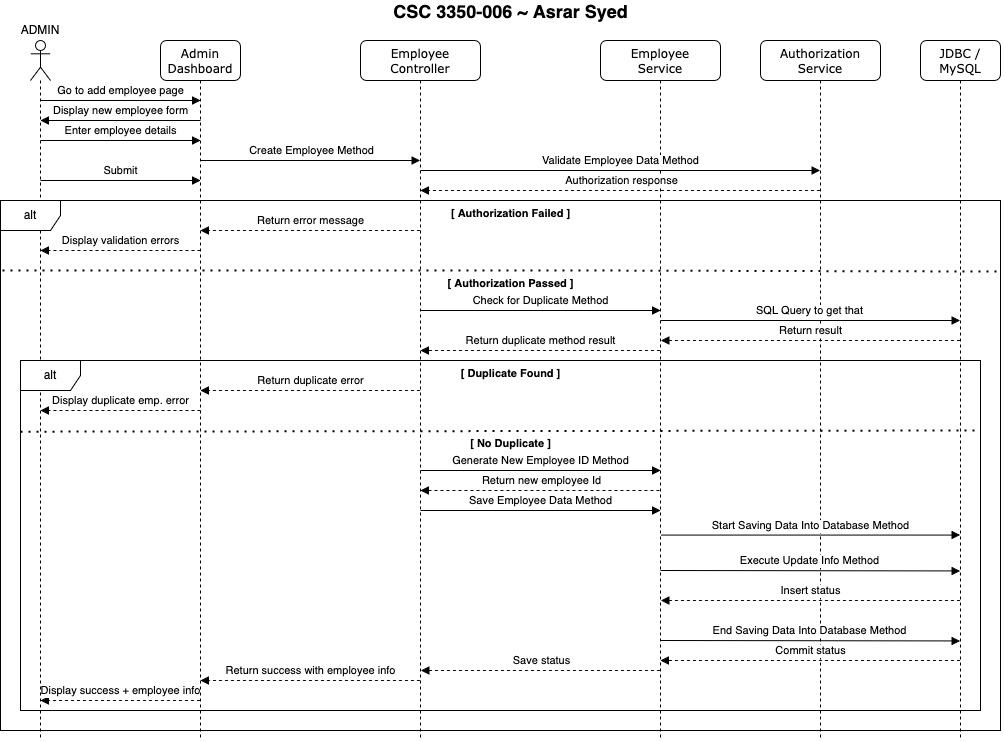

The diagram above was exported from draw.io. Its source (the exported page's mxGraphModel, read from the mxfile embedded in the PNG):
<mxGraphModel dx="2162" dy="1324" grid="1" gridSize="10" guides="1" tooltips="1" connect="1" arrows="1" fold="1" page="1" pageScale="1" pageWidth="1100" pageHeight="850" background="none" math="0" shadow="0">
  <root>
    <mxCell id="0" />
    <mxCell id="1" parent="0" />
    <mxCell id="7baba1c4bc27f4b0-2" value="&lt;div&gt;Admin Dashboard&lt;/div&gt;" style="shape=umlLifeline;perimeter=lifelinePerimeter;whiteSpace=wrap;html=1;container=1;collapsible=0;recursiveResize=0;outlineConnect=0;rounded=1;shadow=0;comic=0;labelBackgroundColor=none;strokeWidth=1;fontFamily=Verdana;fontSize=12;align=center;" parent="1" vertex="1">
      <mxGeometry x="200" y="80" width="80" height="700" as="geometry" />
    </mxCell>
    <mxCell id="sZf1hV6iS0eDaPTrcWJ2-40" value="Create Employee Method" style="html=1;verticalAlign=bottom;endArrow=block;curved=0;rounded=0;" edge="1" parent="7baba1c4bc27f4b0-2">
      <mxGeometry x="0.0023" width="50" height="50" relative="1" as="geometry">
        <mxPoint x="39.99666666666673" y="120" as="sourcePoint" />
        <mxPoint x="259.5" y="120" as="targetPoint" />
        <mxPoint as="offset" />
      </mxGeometry>
    </mxCell>
    <mxCell id="sZf1hV6iS0eDaPTrcWJ2-14" value="&lt;div&gt;Submit&lt;/div&gt;" style="html=1;verticalAlign=bottom;endArrow=block;curved=0;rounded=0;" edge="1" parent="7baba1c4bc27f4b0-2">
      <mxGeometry width="50" height="50" relative="1" as="geometry">
        <mxPoint x="-120.00333333333327" y="140" as="sourcePoint" />
        <mxPoint x="40" y="140" as="targetPoint" />
        <mxPoint as="offset" />
      </mxGeometry>
    </mxCell>
    <mxCell id="7baba1c4bc27f4b0-3" value="&lt;div&gt;Employee Controller&lt;/div&gt;" style="shape=umlLifeline;perimeter=lifelinePerimeter;whiteSpace=wrap;html=1;container=1;collapsible=0;recursiveResize=0;outlineConnect=0;rounded=1;shadow=0;comic=0;labelBackgroundColor=none;strokeWidth=1;fontFamily=Verdana;fontSize=12;align=center;" parent="1" vertex="1">
      <mxGeometry x="400" y="80" width="120" height="700" as="geometry" />
    </mxCell>
    <mxCell id="7baba1c4bc27f4b0-4" value="&lt;div&gt;Authorization&lt;/div&gt;&lt;div&gt;Service&lt;/div&gt;" style="shape=umlLifeline;perimeter=lifelinePerimeter;whiteSpace=wrap;html=1;container=1;collapsible=0;recursiveResize=0;outlineConnect=0;rounded=1;shadow=0;comic=0;labelBackgroundColor=none;strokeWidth=1;fontFamily=Verdana;fontSize=12;align=center;" parent="1" vertex="1">
      <mxGeometry x="800" y="80" width="120" height="700" as="geometry" />
    </mxCell>
    <mxCell id="puJr1JXf-aQ83kYkyt19-37" value="&lt;font style=&quot;font-size: 18px;&quot;&gt;CSC 3350-006 ~ Asrar Syed&lt;/font&gt;" style="text;align=center;fontStyle=1;verticalAlign=middle;spacingLeft=3;spacingRight=3;strokeColor=none;rotatable=0;points=[[0,0.5],[1,0.5]];portConstraint=eastwest;html=1;fontFamily=Helvetica;fontSize=11;fontColor=default;labelBackgroundColor=default;" parent="1" vertex="1">
      <mxGeometry x="500" y="40" width="100" height="26" as="geometry" />
    </mxCell>
    <mxCell id="sZf1hV6iS0eDaPTrcWJ2-2" value="JDBC / MySQL" style="shape=umlLifeline;perimeter=lifelinePerimeter;whiteSpace=wrap;html=1;container=1;collapsible=0;recursiveResize=0;outlineConnect=0;rounded=1;shadow=0;comic=0;labelBackgroundColor=none;strokeWidth=1;fontFamily=Verdana;fontSize=12;align=center;" vertex="1" parent="1">
      <mxGeometry x="960" y="80" width="80" height="700" as="geometry" />
    </mxCell>
    <mxCell id="sZf1hV6iS0eDaPTrcWJ2-3" value="&lt;div&gt;Employee&lt;/div&gt;&lt;div&gt;Service&lt;/div&gt;" style="shape=umlLifeline;perimeter=lifelinePerimeter;whiteSpace=wrap;html=1;container=1;collapsible=0;recursiveResize=0;outlineConnect=0;rounded=1;shadow=0;comic=0;labelBackgroundColor=none;strokeWidth=1;fontFamily=Verdana;fontSize=12;align=center;" vertex="1" parent="1">
      <mxGeometry x="640" y="80" width="120" height="700" as="geometry" />
    </mxCell>
    <mxCell id="sZf1hV6iS0eDaPTrcWJ2-43" value="Authorization response" style="html=1;verticalAlign=bottom;endArrow=block;dashed=1;curved=0;rounded=0;" edge="1" parent="sZf1hV6iS0eDaPTrcWJ2-3" source="7baba1c4bc27f4b0-4">
      <mxGeometry x="-0.0035" width="50" height="50" relative="1" as="geometry">
        <mxPoint x="39.50000000000023" y="150" as="sourcePoint" />
        <mxPoint x="-180.00333333333327" y="150" as="targetPoint" />
        <mxPoint as="offset" />
      </mxGeometry>
    </mxCell>
    <mxCell id="sZf1hV6iS0eDaPTrcWJ2-7" value="ADMIN" style="shape=umlLifeline;perimeter=lifelinePerimeter;whiteSpace=wrap;html=1;container=1;dropTarget=0;collapsible=0;recursiveResize=0;outlineConnect=0;portConstraint=eastwest;newEdgeStyle={&quot;curved&quot;:0,&quot;rounded&quot;:0};participant=umlActor;align=center;labelPosition=center;verticalLabelPosition=top;verticalAlign=bottom;" vertex="1" parent="1">
      <mxGeometry x="70" y="80" width="20" height="700" as="geometry" />
    </mxCell>
    <mxCell id="sZf1hV6iS0eDaPTrcWJ2-10" value="alt" style="shape=umlFrame;whiteSpace=wrap;html=1;pointerEvents=0;" vertex="1" parent="1">
      <mxGeometry x="60" y="400" width="960" height="350" as="geometry" />
    </mxCell>
    <mxCell id="sZf1hV6iS0eDaPTrcWJ2-11" value="Display new employee form" style="html=1;verticalAlign=bottom;endArrow=block;curved=0;rounded=0;" edge="1" parent="1">
      <mxGeometry width="50" height="50" relative="1" as="geometry">
        <mxPoint x="240" y="160" as="sourcePoint" />
        <mxPoint x="79.99666666666673" y="160" as="targetPoint" />
        <mxPoint as="offset" />
      </mxGeometry>
    </mxCell>
    <mxCell id="sZf1hV6iS0eDaPTrcWJ2-12" value="Go to add employee page" style="html=1;verticalAlign=bottom;endArrow=block;curved=0;rounded=0;" edge="1" parent="1">
      <mxGeometry width="50" height="50" relative="1" as="geometry">
        <mxPoint x="79.99666666666673" y="140" as="sourcePoint" />
        <mxPoint x="240" y="140" as="targetPoint" />
        <mxPoint as="offset" />
      </mxGeometry>
    </mxCell>
    <mxCell id="sZf1hV6iS0eDaPTrcWJ2-21" value="" style="endArrow=none;dashed=1;html=1;dashPattern=1 3;strokeWidth=2;rounded=0;exitX=0;exitY=0.17;exitDx=0;exitDy=0;exitPerimeter=0;entryX=1;entryY=0.167;entryDx=0;entryDy=0;entryPerimeter=0;" edge="1" parent="1">
      <mxGeometry width="50" height="50" relative="1" as="geometry">
        <mxPoint x="60" y="471.16999999999973" as="sourcePoint" />
        <mxPoint x="1020" y="469.9999999999999" as="targetPoint" />
      </mxGeometry>
    </mxCell>
    <mxCell id="sZf1hV6iS0eDaPTrcWJ2-25" value="Insert status" style="html=1;verticalAlign=bottom;endArrow=block;dashed=1;curved=0;rounded=0;" edge="1" parent="1">
      <mxGeometry x="-0.0035" width="50" height="50" relative="1" as="geometry">
        <mxPoint x="999.5000000000002" y="640" as="sourcePoint" />
        <mxPoint x="700.4966666666667" y="640" as="targetPoint" />
        <mxPoint as="offset" />
      </mxGeometry>
    </mxCell>
    <mxCell id="sZf1hV6iS0eDaPTrcWJ2-17" value="Start Saving Data Into Database Method" style="html=1;verticalAlign=bottom;endArrow=block;curved=0;rounded=0;" edge="1" parent="1" target="sZf1hV6iS0eDaPTrcWJ2-2">
      <mxGeometry x="0.0005" width="50" height="50" relative="1" as="geometry">
        <mxPoint x="700.4966666666667" y="574.5699999999999" as="sourcePoint" />
        <mxPoint x="920" y="574.5699999999999" as="targetPoint" />
        <mxPoint as="offset" />
      </mxGeometry>
    </mxCell>
    <mxCell id="sZf1hV6iS0eDaPTrcWJ2-42" value="Validate Employee Data Method" style="html=1;verticalAlign=bottom;endArrow=block;curved=0;rounded=0;" edge="1" parent="1">
      <mxGeometry width="50" height="50" relative="1" as="geometry">
        <mxPoint x="459.9966666666667" y="210" as="sourcePoint" />
        <mxPoint x="859.5" y="210" as="targetPoint" />
        <mxPoint as="offset" />
      </mxGeometry>
    </mxCell>
    <mxCell id="sZf1hV6iS0eDaPTrcWJ2-13" value="Enter employee details" style="html=1;verticalAlign=bottom;endArrow=block;curved=0;rounded=0;" edge="1" parent="1">
      <mxGeometry width="50" height="50" relative="1" as="geometry">
        <mxPoint x="79.99666666666673" y="180" as="sourcePoint" />
        <mxPoint x="240" y="180" as="targetPoint" />
        <mxPoint as="offset" />
      </mxGeometry>
    </mxCell>
    <mxCell id="sZf1hV6iS0eDaPTrcWJ2-41" value="alt" style="shape=umlFrame;whiteSpace=wrap;html=1;pointerEvents=0;" vertex="1" parent="1">
      <mxGeometry x="40" y="240" width="1000" height="530" as="geometry" />
    </mxCell>
    <mxCell id="sZf1hV6iS0eDaPTrcWJ2-20" value="[ Authorization Failed ]" style="text;align=center;fontStyle=1;verticalAlign=middle;spacingLeft=3;spacingRight=3;strokeColor=none;rotatable=0;points=[[0,0.5],[1,0.5]];portConstraint=eastwest;html=1;fontFamily=Helvetica;fontSize=11;fontColor=default;labelBackgroundColor=default;" vertex="1" parent="1">
      <mxGeometry x="510" y="240" width="80" height="26" as="geometry" />
    </mxCell>
    <mxCell id="sZf1hV6iS0eDaPTrcWJ2-44" value="Return error message" style="html=1;verticalAlign=bottom;endArrow=block;dashed=1;curved=0;rounded=0;" edge="1" parent="1">
      <mxGeometry x="-0.0038" width="50" height="50" relative="1" as="geometry">
        <mxPoint x="459.5" y="270" as="sourcePoint" />
        <mxPoint x="239.99666666666678" y="270" as="targetPoint" />
        <mxPoint as="offset" />
      </mxGeometry>
    </mxCell>
    <mxCell id="sZf1hV6iS0eDaPTrcWJ2-23" value="Display validation errors" style="html=1;verticalAlign=bottom;endArrow=block;dashed=1;curved=0;rounded=0;" edge="1" parent="1">
      <mxGeometry width="50" height="50" relative="1" as="geometry">
        <mxPoint x="240" y="290" as="sourcePoint" />
        <mxPoint x="79.99666666666678" y="290" as="targetPoint" />
        <mxPoint as="offset" />
      </mxGeometry>
    </mxCell>
    <mxCell id="sZf1hV6iS0eDaPTrcWJ2-46" value="" style="endArrow=none;dashed=1;html=1;dashPattern=1 3;strokeWidth=2;rounded=0;entryX=1.001;entryY=0.134;entryDx=0;entryDy=0;entryPerimeter=0;exitX=0.002;exitY=0.132;exitDx=0;exitDy=0;exitPerimeter=0;" edge="1" parent="1" source="sZf1hV6iS0eDaPTrcWJ2-41" target="sZf1hV6iS0eDaPTrcWJ2-41">
      <mxGeometry width="50" height="50" relative="1" as="geometry">
        <mxPoint x="59.997368421052485" y="310" as="sourcePoint" />
        <mxPoint x="1020.55" y="310" as="targetPoint" />
        <Array as="points">
          <mxPoint x="630.55" y="310" />
        </Array>
      </mxGeometry>
    </mxCell>
    <mxCell id="sZf1hV6iS0eDaPTrcWJ2-47" value="[ Authorization Passed ]" style="text;align=center;fontStyle=1;verticalAlign=middle;spacingLeft=3;spacingRight=3;strokeColor=none;rotatable=0;points=[[0,0.5],[1,0.5]];portConstraint=eastwest;html=1;fontFamily=Helvetica;fontSize=11;fontColor=default;labelBackgroundColor=default;" vertex="1" parent="1">
      <mxGeometry x="510" y="310" width="80" height="26" as="geometry" />
    </mxCell>
    <mxCell id="sZf1hV6iS0eDaPTrcWJ2-48" value="Return result" style="html=1;verticalAlign=bottom;endArrow=block;dashed=1;curved=0;rounded=0;" edge="1" parent="1" source="sZf1hV6iS0eDaPTrcWJ2-2">
      <mxGeometry x="-0.0035" width="50" height="50" relative="1" as="geometry">
        <mxPoint x="920.0000000000002" y="380" as="sourcePoint" />
        <mxPoint x="700.4966666666667" y="380" as="targetPoint" />
        <mxPoint as="offset" />
      </mxGeometry>
    </mxCell>
    <mxCell id="sZf1hV6iS0eDaPTrcWJ2-49" value="Return duplicate method result" style="html=1;verticalAlign=bottom;endArrow=block;dashed=1;curved=0;rounded=0;" edge="1" parent="1" source="sZf1hV6iS0eDaPTrcWJ2-3">
      <mxGeometry x="-0.0052" width="50" height="50" relative="1" as="geometry">
        <mxPoint x="679.5000000000002" y="390" as="sourcePoint" />
        <mxPoint x="459.99666666666667" y="390" as="targetPoint" />
        <mxPoint as="offset" />
      </mxGeometry>
    </mxCell>
    <mxCell id="sZf1hV6iS0eDaPTrcWJ2-50" value="Check for Duplicate Method" style="html=1;verticalAlign=bottom;endArrow=block;curved=0;rounded=0;" edge="1" parent="1">
      <mxGeometry width="50" height="50" relative="1" as="geometry">
        <mxPoint x="459.9966666666667" y="350" as="sourcePoint" />
        <mxPoint x="700" y="350" as="targetPoint" />
        <mxPoint as="offset" />
      </mxGeometry>
    </mxCell>
    <mxCell id="sZf1hV6iS0eDaPTrcWJ2-51" value="SQL Query to get that" style="html=1;verticalAlign=bottom;endArrow=block;curved=0;rounded=0;" edge="1" parent="1" target="sZf1hV6iS0eDaPTrcWJ2-2">
      <mxGeometry width="50" height="50" relative="1" as="geometry">
        <mxPoint x="699.9966666666667" y="360" as="sourcePoint" />
        <mxPoint x="940" y="360" as="targetPoint" />
        <mxPoint as="offset" />
      </mxGeometry>
    </mxCell>
    <mxCell id="sZf1hV6iS0eDaPTrcWJ2-52" value="[ Duplicate Found ]" style="text;align=center;fontStyle=1;verticalAlign=middle;spacingLeft=3;spacingRight=3;strokeColor=none;rotatable=0;points=[[0,0.5],[1,0.5]];portConstraint=eastwest;html=1;fontFamily=Helvetica;fontSize=11;fontColor=default;labelBackgroundColor=default;" vertex="1" parent="1">
      <mxGeometry x="510" y="400" width="80" height="26" as="geometry" />
    </mxCell>
    <mxCell id="sZf1hV6iS0eDaPTrcWJ2-53" value="Return duplicate error" style="html=1;verticalAlign=bottom;endArrow=block;dashed=1;curved=0;rounded=0;" edge="1" parent="1">
      <mxGeometry x="-0.0038" width="50" height="50" relative="1" as="geometry">
        <mxPoint x="459.5" y="430" as="sourcePoint" />
        <mxPoint x="239.99666666666678" y="430" as="targetPoint" />
        <mxPoint as="offset" />
      </mxGeometry>
    </mxCell>
    <mxCell id="sZf1hV6iS0eDaPTrcWJ2-54" value="Display duplicate emp. error" style="html=1;verticalAlign=bottom;endArrow=block;dashed=1;curved=0;rounded=0;" edge="1" parent="1">
      <mxGeometry width="50" height="50" relative="1" as="geometry">
        <mxPoint x="240" y="450" as="sourcePoint" />
        <mxPoint x="79.99666666666678" y="450" as="targetPoint" />
        <mxPoint as="offset" />
      </mxGeometry>
    </mxCell>
    <mxCell id="sZf1hV6iS0eDaPTrcWJ2-55" value="[ No Duplicate ]" style="text;align=center;fontStyle=1;verticalAlign=middle;spacingLeft=3;spacingRight=3;strokeColor=none;rotatable=0;points=[[0,0.5],[1,0.5]];portConstraint=eastwest;html=1;fontFamily=Helvetica;fontSize=11;fontColor=default;labelBackgroundColor=default;" vertex="1" parent="1">
      <mxGeometry x="510" y="470" width="80" height="26" as="geometry" />
    </mxCell>
    <mxCell id="sZf1hV6iS0eDaPTrcWJ2-57" value="Return success with employee info" style="html=1;verticalAlign=bottom;endArrow=block;dashed=1;curved=0;rounded=0;" edge="1" parent="1">
      <mxGeometry x="-0.0041" width="50" height="50" relative="1" as="geometry">
        <mxPoint x="459.5" y="720" as="sourcePoint" />
        <mxPoint x="239.99666666666673" y="720" as="targetPoint" />
        <mxPoint as="offset" />
      </mxGeometry>
    </mxCell>
    <mxCell id="sZf1hV6iS0eDaPTrcWJ2-59" value="Save status" style="html=1;verticalAlign=bottom;endArrow=block;dashed=1;curved=0;rounded=0;" edge="1" parent="1">
      <mxGeometry x="-0.0035" width="50" height="50" relative="1" as="geometry">
        <mxPoint x="699.5" y="710" as="sourcePoint" />
        <mxPoint x="460.49666666666667" y="710" as="targetPoint" />
        <mxPoint as="offset" />
      </mxGeometry>
    </mxCell>
    <mxCell id="sZf1hV6iS0eDaPTrcWJ2-56" value="Display success + employee info" style="html=1;verticalAlign=bottom;endArrow=block;dashed=1;curved=0;rounded=0;" edge="1" parent="1">
      <mxGeometry x="-0.0035" width="50" height="50" relative="1" as="geometry">
        <mxPoint x="239.5" y="740" as="sourcePoint" />
        <mxPoint x="79.99666666666673" y="740" as="targetPoint" />
        <mxPoint as="offset" />
      </mxGeometry>
    </mxCell>
    <mxCell id="sZf1hV6iS0eDaPTrcWJ2-63" value="Generate New Employee ID Method" style="html=1;verticalAlign=bottom;endArrow=block;curved=0;rounded=0;" edge="1" parent="1">
      <mxGeometry x="0.0025" width="50" height="50" relative="1" as="geometry">
        <mxPoint x="459.9966666666667" y="510" as="sourcePoint" />
        <mxPoint x="700" y="510" as="targetPoint" />
        <mxPoint as="offset" />
      </mxGeometry>
    </mxCell>
    <mxCell id="sZf1hV6iS0eDaPTrcWJ2-65" value="Save Employee Data Method" style="html=1;verticalAlign=bottom;endArrow=block;curved=0;rounded=0;" edge="1" parent="1">
      <mxGeometry x="0.0021" width="50" height="50" relative="1" as="geometry">
        <mxPoint x="459.9966666666667" y="550" as="sourcePoint" />
        <mxPoint x="700" y="550" as="targetPoint" />
        <mxPoint as="offset" />
      </mxGeometry>
    </mxCell>
    <mxCell id="sZf1hV6iS0eDaPTrcWJ2-66" value="Return new employee Id" style="html=1;verticalAlign=bottom;endArrow=block;dashed=1;curved=0;rounded=0;" edge="1" parent="1">
      <mxGeometry x="-0.0035" width="50" height="50" relative="1" as="geometry">
        <mxPoint x="699" y="529.9999999999999" as="sourcePoint" />
        <mxPoint x="459.99666666666667" y="529.9999999999999" as="targetPoint" />
        <mxPoint as="offset" />
      </mxGeometry>
    </mxCell>
    <mxCell id="sZf1hV6iS0eDaPTrcWJ2-69" value="End Saving Data Into Database Method" style="html=1;verticalAlign=bottom;endArrow=block;curved=0;rounded=0;" edge="1" parent="1">
      <mxGeometry x="0.0005" width="50" height="50" relative="1" as="geometry">
        <mxPoint x="699.9966666666667" y="680" as="sourcePoint" />
        <mxPoint x="999.5" y="680.4300000000001" as="targetPoint" />
        <mxPoint as="offset" />
      </mxGeometry>
    </mxCell>
    <mxCell id="sZf1hV6iS0eDaPTrcWJ2-71" value="Commit status" style="html=1;verticalAlign=bottom;endArrow=block;dashed=1;curved=0;rounded=0;" edge="1" parent="1">
      <mxGeometry x="-0.0035" width="50" height="50" relative="1" as="geometry">
        <mxPoint x="999.5" y="700" as="sourcePoint" />
        <mxPoint x="699.9966666666667" y="700" as="targetPoint" />
        <mxPoint as="offset" />
      </mxGeometry>
    </mxCell>
    <mxCell id="sZf1hV6iS0eDaPTrcWJ2-72" value="Execute Update Info Method" style="html=1;verticalAlign=bottom;endArrow=block;curved=0;rounded=0;" edge="1" parent="1">
      <mxGeometry x="0.0005" width="50" height="50" relative="1" as="geometry">
        <mxPoint x="699.9966666666667" y="609.9999999999999" as="sourcePoint" />
        <mxPoint x="999.5" y="610.43" as="targetPoint" />
        <mxPoint as="offset" />
      </mxGeometry>
    </mxCell>
  </root>
</mxGraphModel>